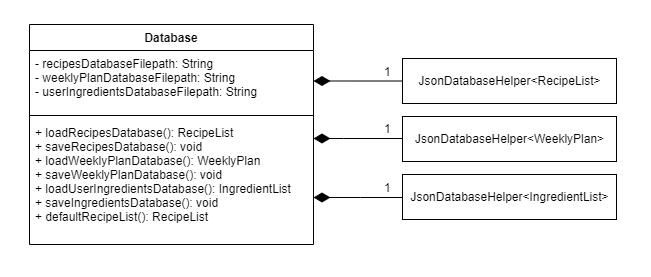

The diagram above was exported from draw.io. Its source (the exported page's mxGraphModel, read from the mxfile embedded in the PNG):
<mxGraphModel dx="1036" dy="614" grid="0" gridSize="10" guides="1" tooltips="1" connect="1" arrows="1" fold="1" page="1" pageScale="1" pageWidth="1169" pageHeight="827" math="0" shadow="0">
  <root>
    <mxCell id="0" />
    <mxCell id="1" parent="0" />
    <mxCell id="mn2Jof0rLBDHiRx0btiX-7" value="" style="rounded=0;whiteSpace=wrap;html=1;labelBackgroundColor=#FFFFFF;fontFamily=Helvetica;fontSize=12;fontColor=#000000;strokeColor=none;" parent="1" vertex="1">
      <mxGeometry x="180" y="223" width="650" height="276" as="geometry" />
    </mxCell>
    <mxCell id="8fiMyOy6zMDmhauH4YXm-1" value="Database" style="swimlane;fontStyle=1;align=center;verticalAlign=top;childLayout=stackLayout;horizontal=1;startSize=26;horizontalStack=0;resizeParent=1;resizeParentMax=0;resizeLast=0;collapsible=1;marginBottom=0;" parent="1" vertex="1">
      <mxGeometry x="209" y="247" width="284" height="220" as="geometry" />
    </mxCell>
    <mxCell id="8fiMyOy6zMDmhauH4YXm-2" value="- recipesDatabaseFilepath: String&#10;- weeklyPlanDatabaseFilepath: String&#10;- userIngredientsDatabaseFilepath: String" style="text;strokeColor=none;fillColor=none;align=left;verticalAlign=top;spacingLeft=4;spacingRight=4;overflow=hidden;rotatable=0;points=[[0,0.5],[1,0.5]];portConstraint=eastwest;" parent="8fiMyOy6zMDmhauH4YXm-1" vertex="1">
      <mxGeometry y="26" width="284" height="61" as="geometry" />
    </mxCell>
    <mxCell id="8fiMyOy6zMDmhauH4YXm-3" value="" style="line;strokeWidth=1;fillColor=none;align=left;verticalAlign=middle;spacingTop=-1;spacingLeft=3;spacingRight=3;rotatable=0;labelPosition=right;points=[];portConstraint=eastwest;strokeColor=inherit;" parent="8fiMyOy6zMDmhauH4YXm-1" vertex="1">
      <mxGeometry y="87" width="284" height="8" as="geometry" />
    </mxCell>
    <mxCell id="8fiMyOy6zMDmhauH4YXm-4" value="+ loadRecipesDatabase(): RecipeList&#10;+ saveRecipesDatabase(): void&#10;+ loadWeeklyPlanDatabase(): WeeklyPlan&#10;+ saveWeeklyPlanDatabase(): void&#10;+ loadUserIngredientsDatabase(): IngredientList&#10;+ saveIngredientsDatabase(): void&#10;+ defaultRecipeList(): RecipeList" style="text;strokeColor=none;fillColor=none;align=left;verticalAlign=top;spacingLeft=4;spacingRight=4;overflow=hidden;rotatable=0;points=[[0,0.5],[1,0.5]];portConstraint=eastwest;" parent="8fiMyOy6zMDmhauH4YXm-1" vertex="1">
      <mxGeometry y="95" width="284" height="125" as="geometry" />
    </mxCell>
    <mxCell id="mn2Jof0rLBDHiRx0btiX-1" value="&lt;blockquote style=&quot;&quot;&gt;&lt;span style=&quot;background-color: rgb(255, 255, 255);&quot;&gt;&lt;font style=&quot;font-size: 12px;&quot; face=&quot;Helvetica&quot;&gt;JsonDatabaseHelper&amp;lt;RecipeList&amp;gt;&lt;/font&gt;&lt;/span&gt;&lt;/blockquote&gt;" style="html=1;" parent="1" vertex="1">
      <mxGeometry x="582" y="281" width="214" height="45" as="geometry" />
    </mxCell>
    <mxCell id="mn2Jof0rLBDHiRx0btiX-2" value="&lt;blockquote style=&quot;&quot;&gt;&lt;span style=&quot;background-color: rgb(255, 255, 255);&quot;&gt;&lt;font style=&quot;font-size: 12px;&quot; face=&quot;Helvetica&quot;&gt;JsonDatabaseHelper&amp;lt;WeeklyPlan&amp;gt;&lt;/font&gt;&lt;/span&gt;&lt;/blockquote&gt;" style="html=1;" parent="1" vertex="1">
      <mxGeometry x="582" y="339" width="214" height="45" as="geometry" />
    </mxCell>
    <mxCell id="mn2Jof0rLBDHiRx0btiX-3" value="&lt;blockquote style=&quot;&quot;&gt;&lt;span style=&quot;background-color: rgb(255, 255, 255);&quot;&gt;&lt;font style=&quot;font-size: 12px;&quot; face=&quot;Helvetica&quot;&gt;JsonDatabaseHelper&amp;lt;IngredientList&amp;gt;&lt;/font&gt;&lt;/span&gt;&lt;/blockquote&gt;" style="html=1;" parent="1" vertex="1">
      <mxGeometry x="582" y="397" width="214" height="45" as="geometry" />
    </mxCell>
    <mxCell id="mn2Jof0rLBDHiRx0btiX-4" value="1" style="endArrow=none;html=1;endSize=12;startArrow=diamondThin;startSize=14;startFill=1;edgeStyle=orthogonalEdgeStyle;align=left;verticalAlign=bottom;rounded=0;fontFamily=Helvetica;fontSize=12;fontColor=#000000;endFill=0;" parent="1" source="8fiMyOy6zMDmhauH4YXm-2" target="mn2Jof0rLBDHiRx0btiX-1" edge="1">
      <mxGeometry x="0.5461" relative="1" as="geometry">
        <mxPoint x="493" y="288.16" as="sourcePoint" />
        <mxPoint x="653" y="288.16" as="targetPoint" />
        <Array as="points">
          <mxPoint x="604" y="289" />
          <mxPoint x="604" y="289" />
        </Array>
        <mxPoint as="offset" />
      </mxGeometry>
    </mxCell>
    <mxCell id="mn2Jof0rLBDHiRx0btiX-5" value="1" style="endArrow=none;html=1;endSize=12;startArrow=diamondThin;startSize=14;startFill=1;edgeStyle=orthogonalEdgeStyle;align=left;verticalAlign=bottom;rounded=0;fontFamily=Helvetica;fontSize=12;fontColor=#000000;endFill=0;" parent="1" source="8fiMyOy6zMDmhauH4YXm-4" target="mn2Jof0rLBDHiRx0btiX-2" edge="1">
      <mxGeometry x="0.5461" relative="1" as="geometry">
        <mxPoint x="493" y="361.1600000000001" as="sourcePoint" />
        <mxPoint x="634" y="361.1600000000001" as="targetPoint" />
        <Array as="points">
          <mxPoint x="523" y="361" />
          <mxPoint x="523" y="361" />
        </Array>
        <mxPoint as="offset" />
      </mxGeometry>
    </mxCell>
    <mxCell id="mn2Jof0rLBDHiRx0btiX-6" value="1" style="endArrow=none;html=1;endSize=12;startArrow=diamondThin;startSize=14;startFill=1;edgeStyle=orthogonalEdgeStyle;align=left;verticalAlign=bottom;rounded=0;fontFamily=Helvetica;fontSize=12;fontColor=#000000;endFill=0;" parent="1" source="8fiMyOy6zMDmhauH4YXm-4" target="mn2Jof0rLBDHiRx0btiX-3" edge="1">
      <mxGeometry x="0.5461" relative="1" as="geometry">
        <mxPoint x="493" y="432.1600000000001" as="sourcePoint" />
        <mxPoint x="634" y="432.1600000000001" as="targetPoint" />
        <Array as="points">
          <mxPoint x="540" y="420" />
          <mxPoint x="540" y="420" />
        </Array>
        <mxPoint as="offset" />
      </mxGeometry>
    </mxCell>
  </root>
</mxGraphModel>